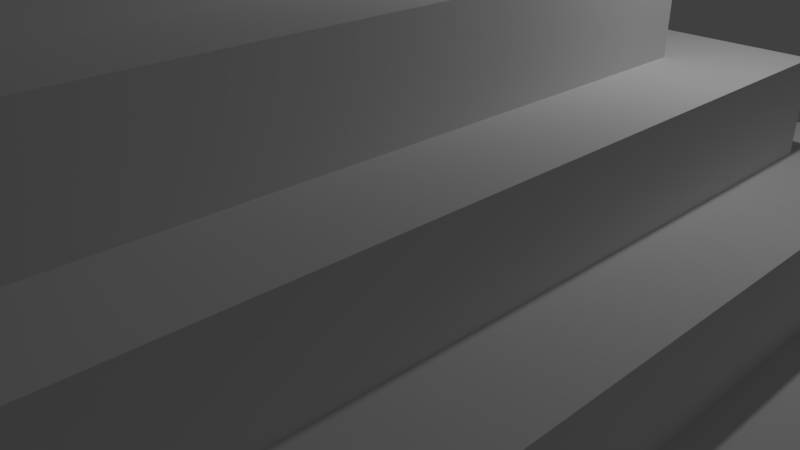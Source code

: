 # Source: MayanPyramid.blend  (saved by Blender 2.79.0; exported with 4.5.12 LTS)
import bpy
from mathutils import Matrix  # noqa: F401  (used for matrix-valued properties, if any)

bpy.ops.wm.read_factory_settings(use_empty=True)
scene = bpy.context.scene
scene.name = 'Scene'

# ---- collections
col_collection_1 = bpy.data.collections.new('Collection 1'); scene.collection.children.link(col_collection_1)

# ---- materials (node trees are filled in below, after node groups)
mat_material = bpy.data.materials.new('Material')
mat_material.alpha_threshold = 0.0
mat_material.use_transparent_shadow = False
mat_material.roughness = 0.5
mat_material.line_color = (0.0, 0.0, 0.0, 1.0)

# ---- material node trees

# ---- world
world_world = bpy.data.worlds.new('World'); scene.world = world_world
world_world.color = (0.05088, 0.05088, 0.05088)
world_world.use_sun_shadow = False
world_world.sun_shadow_jitter_overblur = 0.0
world_world.cycles.sampling_method = 'MANUAL'

# ---- cameras
cam_camera = bpy.data.cameras.new('Camera')
cam_camera.clip_end = 100.0
cam_camera.lens = 35.0
cam_camera.sensor_width = 32.0
cam_camera.sensor_height = 18.0
cam_camera.ortho_scale = 7.314
cam_camera.dof.focus_distance = 0.0
cam_camera.dof.aperture_fstop = 128.0

# ---- lights
light_lamp = bpy.data.lights.new('Lamp', 'POINT')
light_lamp.transmission_factor = 0.0
light_lamp.cutoff_distance = 30.0
light_lamp.energy = 100.0
light_lamp.shadow_buffer_clip_start = 1.001
light_lamp.shadow_soft_size = 0.1
light_lamp.shadow_maximum_resolution = 0.006
light_lamp.use_absolute_resolution = True

# ---- meshes
me_cube_002 = bpy.data.meshes.new('Cube.002')
me_cube_002.from_pydata([(9.0, 1.0, -1.0), (9.0, -1.0, -1.0), (7.0, -1.0, -1.0), (7.0, 1.0, -1.0), (8.9, 0.9, 1.0), (8.9, -0.9, 1.0), (7.1, -0.9, 1.0), (7.1, 0.9, 1.0), (9.0, 1.0, 1.0), (9.0, -1.0, 1.0), (7.0, 1.0, 1.0), (7.0, -1.0, 1.0), (8.9, 0.9, 3.0), (8.9, -0.9, 3.0), (7.1, 0.9, 3.0), (7.1, -0.9, 3.0), (8.8, 0.8, 3.0), (8.8, -0.8, 3.0), (7.2, 0.8, 3.0), (7.2, -0.8, 3.0), (8.7, 0.7, 5.0), (8.7, -0.7, 5.0), (7.3, 0.7, 5.0), (7.3, -0.7, 5.0), (8.8, 0.8, 5.0), (8.8, -0.8, 5.0), (7.2, 0.8, 5.0), (7.2, -0.8, 5.0), (8.6, 0.6, 7.0), (8.6, -0.6, 7.0), (7.4, 0.6, 7.0), (7.4, -0.6, 7.0), (8.7, 0.7, 7.0), (8.7, -0.7, 7.0), (7.3, 0.7, 7.0), (7.3, -0.7, 7.0), (8.5, 0.5, 9.0), (8.5, -0.5, 9.0), (7.5, 0.5, 9.0), (7.5, -0.5, 9.0), (8.6, 0.6, 9.0), (8.6, -0.6, 9.0), (7.4, 0.6, 9.0), (7.4, -0.6, 9.0), (8.4, 0.4, 11.0), (8.4, -0.4, 11.0), (7.6, 0.4, 11.0), (7.6, -0.4, 11.0), (8.5, 0.5, 11.0), (8.5, -0.5, 11.0), (7.5, 0.5, 11.0), (7.5, -0.5, 11.0), (8.4, -0.4, 13.0), (7.6, -0.4, 13.0), (8.3, 0.3, 13.0), (8.3, -0.3, 13.0), (7.7, 0.3, 13.0), (7.7, -0.3, 13.0), (8.4, 0.4, 13.0), (7.6, 0.4, 13.0), (8.3, 0.3, 19.0), (8.3, -0.3, 19.0), (7.7, 0.3, 19.0), (7.7, -0.3, 19.0), (8.15, 1.0, 1.0), (8.15, -1.0, 1.0), (8.15, 0.9, 1.0), (8.15, -0.9, 1.0), (8.15, 0.9, 3.0), (8.15, -0.9, 3.0), (8.15, 0.8, 3.0), (8.15, -0.8, 3.0), (8.15, 0.8, 5.0), (8.15, -0.8, 5.0), (8.15, 0.7, 5.0), (8.15, -0.7, 5.0), (8.15, 0.7, 7.0), (8.15, -0.7, 7.0), (8.15, 0.6, 7.0), (8.15, -0.6, 7.0), (8.15, 0.6, 9.0), (8.15, -0.6, 9.0), (8.15, 0.5, 9.0), (8.15, -0.5, 9.0), (8.15, 0.5, 11.0), (8.15, -0.5, 11.0), (8.15, -0.4, 13.0), (8.15, 0.4, 13.0), (8.15, 0.3, 13.0), (8.15, -0.3, 13.0), (8.15, 0.3, 19.0), (8.15, -0.3, 19.0), (7.85, -1.0, -1.0), (7.85, 1.0, 1.0), (7.85, -1.0, 1.0), (7.85, 0.9, 1.0), (7.85, -0.9, 1.0), (7.85, 0.9, 3.0), (7.85, -0.9, 3.0), (7.85, 0.8, 3.0), (7.85, -0.8, 3.0), (7.85, 0.8, 5.0), (7.85, -0.8, 5.0), (7.85, 0.7, 5.0), (7.85, -0.7, 5.0), (7.85, 0.7, 7.0), (7.85, -0.7, 7.0), (7.85, 0.6, 7.0), (7.85, -0.6, 7.0), (7.85, 0.6, 9.0), (7.85, -0.6, 9.0), (7.85, 0.5, 9.0), (7.85, -0.5, 9.0), (7.85, 0.5, 11.0), (7.85, -0.5, 11.0), (7.85, -0.4, 13.0), (7.85, 0.4, 13.0), (7.85, 0.3, 13.0), (7.85, -0.3, 13.0), (7.85, 0.3, 19.0), (7.85, -0.3, 19.0), (8.15, -0.4, 11.0), (8.15, -1.0, -1.0), (7.85, -0.4, 11.0), (8.15, 1.0, -1.0), (8.15, 0.4, 11.0), (7.85, 0.4, 11.0), (7.85, 1.0, -1.0), (8.15, 1.1, -1.0), (7.85, 1.1, -1.0), (7.851, -0.4, 13.0), (7.85, 0.4, 13.56), (7.85, 1.1, -0.4), (8.13, -1.1, -1.0), (7.87, 0.4, 13.56), (7.87, 1.1, -0.4), (8.13, 0.4, 13.56), (8.13, 1.1, -0.4), (8.15, 0.4, 13.56), (8.15, 1.1, -0.4), (8.15, 0.4, 12.96), (8.13, 0.4, 13.01), (8.151, -0.4, 13.0), (8.13, 1.1, -1.0), (8.15, -1.1, -1.0), (8.131, -0.4, 13.0), (7.87, 0.4, 13.01), (7.85, 0.4, 12.96), (7.87, -1.1, -1.0), (7.871, -0.4, 13.0), (7.87, 1.1, -1.0), (7.85, -1.1, -1.0), (7.85, -1.1, -0.4), (7.87, -1.1, -0.4), (7.871, -0.4, 13.6), (7.851, -0.4, 13.6), (8.151, -0.4, 13.6), (8.131, -0.4, 13.6), (8.13, -1.1, -0.4), (8.15, -1.1, -0.4), (7.871, -0.3, 13.0), (7.851, -0.3, 13.0), (8.151, -0.3, 13.0), (8.131, -0.3, 13.0), (7.871, -0.3, 13.6), (7.851, -0.3, 13.6), (8.151, -0.3, 13.6), (8.131, -0.3, 13.6), (8.13, 0.3, 13.56), (8.13, 0.3, 12.96), (8.15, 0.3, 12.96), (8.15, 0.3, 13.56), (7.85, 0.3, 13.56), (7.85, 0.3, 12.96), (7.87, 0.3, 12.96), (7.87, 0.3, 13.56)], [], [(127, 92, 2, 3), (5, 4, 12, 13), (0, 8, 9, 1), (92, 94, 11, 2), (2, 11, 10, 3), (93, 127, 3, 10), (4, 5, 9, 8), (66, 4, 8, 64), (96, 6, 11, 94), (6, 7, 10, 11), (7, 6, 15, 14), (95, 7, 14, 97), (67, 5, 13, 69), (16, 17, 13, 12), (70, 16, 12, 68), (100, 19, 15, 98), (19, 18, 14, 15), (18, 19, 27, 26), (75, 21, 33, 77), (99, 18, 26, 101), (71, 17, 25, 73), (17, 16, 24, 25), (20, 21, 25, 24), (74, 20, 24, 72), (104, 23, 27, 102), (23, 22, 26, 27), (79, 29, 41, 81), (21, 20, 32, 33), (22, 23, 35, 34), (103, 22, 34, 105), (28, 29, 33, 32), (78, 28, 32, 76), (108, 31, 35, 106), (31, 30, 34, 35), (38, 39, 51, 50), (29, 28, 40, 41), (30, 31, 43, 42), (107, 30, 42, 109), (36, 37, 41, 40), (82, 36, 40, 80), (112, 39, 43, 110), (39, 38, 42, 43), (45, 44, 58, 52), (111, 38, 50, 113), (83, 37, 49, 85), (37, 36, 48, 49), (44, 45, 49, 48), (125, 44, 48, 84), (123, 47, 51, 114), (47, 46, 50, 51), (46, 47, 53, 59), (126, 46, 59, 116), (121, 45, 52, 86), (117, 56, 62, 119), (54, 55, 52, 58), (88, 54, 58, 87), (118, 57, 53, 115), (57, 56, 59, 53), (119, 62, 63, 120), (89, 55, 61, 91), (55, 54, 60, 61), (56, 57, 63, 62), (118, 89, 91, 120), (60, 90, 91, 61), (55, 89, 86, 52), (117, 88, 87, 116), (54, 88, 90, 60), (123, 121, 86, 115), (44, 125, 87, 58), (45, 121, 85, 49), (36, 82, 84, 48), (37, 83, 81, 41), (28, 78, 80, 40), (29, 79, 77, 33), (20, 74, 76, 32), (21, 75, 73, 25), (16, 70, 72, 24), (17, 71, 69, 13), (4, 66, 68, 12), (5, 67, 65, 9), (8, 0, 124, 64), (1, 9, 65, 122), (0, 1, 122, 124), (7, 95, 93, 10), (6, 96, 98, 15), (18, 99, 97, 14), (23, 104, 106, 35), (19, 100, 102, 27), (22, 103, 101, 26), (31, 108, 110, 43), (30, 107, 105, 34), (38, 111, 109, 42), (39, 112, 114, 51), (46, 126, 113, 50), (47, 123, 115, 53), (56, 117, 116, 59), (57, 118, 120, 63), (90, 119, 120, 91), (89, 118, 115, 86), (88, 117, 119, 90), (124, 122, 92, 127), (92, 151, 130, 123), (123, 130, 142, 121), (121, 142, 144, 122), (122, 144, 151, 92), (127, 126, 147, 129), (125, 124, 128, 140), (124, 127, 129, 128), (143, 141, 136, 137), (133, 144, 159, 158), (130, 151, 152, 155), (128, 143, 137, 139), (150, 129, 132, 135), (140, 128, 139, 138), (129, 147, 131, 132), (147, 146, 174, 173), (132, 131, 134, 135), (138, 139, 137, 136), (148, 133, 145, 149), (146, 150, 135, 134), (136, 141, 169, 168), (155, 152, 153, 154), (159, 156, 157, 158), (148, 149, 154, 153), (151, 148, 153, 152), (144, 142, 156, 159), (145, 133, 158, 157), (130, 155, 165, 161), (145, 157, 167, 163), (162, 163, 167, 166), (160, 161, 165, 164), (156, 142, 162, 166), (142, 145, 163, 162), (157, 156, 166, 167), (154, 149, 160, 164), (149, 130, 161, 160), (155, 154, 164, 165), (169, 170, 171, 168), (173, 174, 175, 172), (131, 147, 173, 172), (141, 140, 170, 169), (140, 138, 171, 170), (138, 136, 168, 171), (134, 131, 172, 175), (146, 134, 175, 174), (141, 143, 150, 146)])
me_cube_002.materials.append(mat_material)
me_cube_002.use_remesh_preserve_volume = False
me_cube_002.use_remesh_preserve_attributes = False
me_cube_002.use_mirror_vertex_groups = False
me_cube_002.update()
me_cube_001 = bpy.data.meshes.new('Cube.001')
me_cube_001.from_pydata([(5.0, 1.0, -1.0), (5.0, -1.0, -1.0), (3.0, -1.0, -1.0), (3.0, 1.0, -1.0), (4.9, 0.9, 1.0), (4.9, -0.9, 1.0), (3.1, -0.9, 1.0), (3.1, 0.9, 1.0), (5.0, 1.0, 1.0), (5.0, -1.0, 1.0), (3.0, 1.0, 1.0), (3.0, -1.0, 1.0), (4.9, 0.9, 3.0), (4.9, -0.9, 3.0), (3.1, 0.9, 3.0), (3.1, -0.9, 3.0), (4.8, 0.8, 3.0), (4.8, -0.8, 3.0), (3.2, 0.8, 3.0), (3.2, -0.8, 3.0), (4.7, 0.7, 5.0), (4.7, -0.7, 5.0), (3.3, 0.7, 5.0), (3.3, -0.7, 5.0), (4.8, 0.8, 5.0), (4.8, -0.8, 5.0), (3.2, 0.8, 5.0), (3.2, -0.8, 5.0), (4.6, 0.6, 7.0), (4.6, -0.6, 7.0), (3.4, 0.6, 7.0), (3.4, -0.6, 7.0), (4.7, 0.7, 7.0), (4.7, -0.7, 7.0), (3.3, 0.7, 7.0), (3.3, -0.7, 7.0), (4.5, 0.5, 9.0), (4.5, -0.5, 9.0), (3.5, 0.5, 9.0), (3.5, -0.5, 9.0), (4.6, 0.6, 9.0), (4.6, -0.6, 9.0), (3.4, 0.6, 9.0), (3.4, -0.6, 9.0), (4.4, 0.4, 11.0), (4.4, -0.4, 11.0), (3.6, 0.4, 11.0), (3.6, -0.4, 11.0), (4.5, 0.5, 11.0), (4.5, -0.5, 11.0), (3.5, 0.5, 11.0), (3.5, -0.5, 11.0), (4.4, -0.4, 13.0), (3.6, -0.4, 13.0), (4.3, 0.3, 13.0), (4.3, -0.3, 13.0), (3.7, 0.3, 13.0), (3.7, -0.3, 13.0), (4.4, 0.4, 13.0), (3.6, 0.4, 13.0), (4.3, 0.3, 19.0), (4.3, -0.3, 19.0), (3.7, 0.3, 19.0), (3.7, -0.3, 19.0), (4.15, 1.0, 1.0), (4.15, -1.0, 1.0), (4.15, 0.9, 1.0), (4.15, -0.9, 1.0), (4.15, 0.9, 3.0), (4.15, -0.9, 3.0), (4.15, 0.8, 3.0), (4.15, -0.8, 3.0), (4.15, 0.8, 5.0), (4.15, -0.8, 5.0), (4.15, 0.7, 5.0), (4.15, -0.7, 5.0), (4.15, 0.7, 7.0), (4.15, -0.7, 7.0), (4.15, 0.6, 7.0), (4.15, -0.6, 7.0), (4.15, 0.6, 9.0), (4.15, -0.6, 9.0), (4.15, 0.5, 9.0), (4.15, -0.5, 9.0), (4.15, 0.5, 11.0), (4.15, -0.5, 11.0), (4.15, -0.4, 13.0), (4.15, 0.4, 13.0), (4.15, 0.3, 13.0), (4.15, -0.3, 13.0), (4.15, 0.3, 19.0), (4.15, -0.3, 19.0), (3.85, -1.0, -1.0), (3.85, 1.0, 1.0), (3.85, -1.0, 1.0), (3.85, 0.9, 1.0), (3.85, -0.9, 1.0), (3.85, 0.9, 3.0), (3.85, -0.9, 3.0), (3.85, 0.8, 3.0), (3.85, -0.8, 3.0), (3.85, 0.8, 5.0), (3.85, -0.8, 5.0), (3.85, 0.7, 5.0), (3.85, -0.7, 5.0), (3.85, 0.7, 7.0), (3.85, -0.7, 7.0), (3.85, 0.6, 7.0), (3.85, -0.6, 7.0), (3.85, 0.6, 9.0), (3.85, -0.6, 9.0), (3.85, 0.5, 9.0), (3.85, -0.5, 9.0), (3.85, 0.5, 11.0), (3.85, -0.5, 11.0), (3.85, -0.4, 13.0), (3.85, 0.4, 13.0), (3.85, 0.3, 13.0), (3.85, -0.3, 13.0), (3.85, 0.3, 19.0), (3.85, -0.3, 19.0), (4.15, -0.4, 11.0), (4.15, -1.0, -1.0), (3.85, -0.4, 11.0), (4.15, 1.0, -1.0), (4.15, 0.4, 11.0), (3.85, 0.4, 11.0), (3.85, 1.0, -1.0), (4.15, 1.1, -1.0), (3.85, 1.1, -1.0), (3.851, -0.4, 13.0), (3.85, 0.4, 13.56), (3.85, 1.1, -0.4), (4.13, -1.1, -1.0), (3.87, 0.4, 13.56), (3.87, 1.1, -0.4), (4.13, 0.4, 13.56), (4.13, 1.1, -0.4), (4.15, 0.4, 13.56), (4.15, 1.1, -0.4), (4.15, 0.4, 12.96), (4.13, 0.4, 13.01), (4.151, -0.4, 13.0), (4.13, 1.1, -1.0), (4.15, -1.1, -1.0), (4.131, -0.4, 13.0), (3.87, 0.4, 13.01), (3.85, 0.4, 12.96), (3.87, -1.1, -1.0), (3.871, -0.4, 13.0), (3.87, 1.1, -1.0), (3.85, -1.1, -1.0), (3.85, -1.1, -0.4), (3.87, -1.1, -0.4), (3.871, -0.4, 13.6), (3.851, -0.4, 13.6), (4.151, -0.4, 13.6), (4.131, -0.4, 13.6), (4.13, -1.1, -0.4), (4.15, -1.1, -0.4), (3.871, -0.3, 13.0), (3.851, -0.3, 13.0), (4.151, -0.3, 13.0), (4.131, -0.3, 13.0), (3.871, -0.3, 13.6), (3.851, -0.3, 13.6), (4.151, -0.3, 13.6), (4.131, -0.3, 13.6), (4.13, 0.3, 13.56), (4.13, 0.3, 12.96), (4.15, 0.3, 12.96), (4.15, 0.3, 13.56), (3.85, 0.3, 13.56), (3.85, 0.3, 12.96), (3.87, 0.3, 12.96), (3.87, 0.3, 13.56)], [], [(127, 92, 2, 3), (5, 4, 12, 13), (0, 8, 9, 1), (92, 94, 11, 2), (2, 11, 10, 3), (93, 127, 3, 10), (4, 5, 9, 8), (66, 4, 8, 64), (96, 6, 11, 94), (6, 7, 10, 11), (7, 6, 15, 14), (95, 7, 14, 97), (67, 5, 13, 69), (16, 17, 13, 12), (70, 16, 12, 68), (100, 19, 15, 98), (19, 18, 14, 15), (18, 19, 27, 26), (75, 21, 33, 77), (99, 18, 26, 101), (71, 17, 25, 73), (17, 16, 24, 25), (20, 21, 25, 24), (74, 20, 24, 72), (104, 23, 27, 102), (23, 22, 26, 27), (79, 29, 41, 81), (21, 20, 32, 33), (22, 23, 35, 34), (103, 22, 34, 105), (28, 29, 33, 32), (78, 28, 32, 76), (108, 31, 35, 106), (31, 30, 34, 35), (38, 39, 51, 50), (29, 28, 40, 41), (30, 31, 43, 42), (107, 30, 42, 109), (36, 37, 41, 40), (82, 36, 40, 80), (112, 39, 43, 110), (39, 38, 42, 43), (45, 44, 58, 52), (111, 38, 50, 113), (83, 37, 49, 85), (37, 36, 48, 49), (44, 45, 49, 48), (125, 44, 48, 84), (123, 47, 51, 114), (47, 46, 50, 51), (46, 47, 53, 59), (126, 46, 59, 116), (121, 45, 52, 86), (117, 56, 62, 119), (54, 55, 52, 58), (88, 54, 58, 87), (118, 57, 53, 115), (57, 56, 59, 53), (119, 62, 63, 120), (89, 55, 61, 91), (55, 54, 60, 61), (56, 57, 63, 62), (118, 89, 91, 120), (60, 90, 91, 61), (55, 89, 86, 52), (117, 88, 87, 116), (54, 88, 90, 60), (123, 121, 86, 115), (44, 125, 87, 58), (45, 121, 85, 49), (36, 82, 84, 48), (37, 83, 81, 41), (28, 78, 80, 40), (29, 79, 77, 33), (20, 74, 76, 32), (21, 75, 73, 25), (16, 70, 72, 24), (17, 71, 69, 13), (4, 66, 68, 12), (5, 67, 65, 9), (8, 0, 124, 64), (1, 9, 65, 122), (0, 1, 122, 124), (7, 95, 93, 10), (6, 96, 98, 15), (18, 99, 97, 14), (23, 104, 106, 35), (19, 100, 102, 27), (22, 103, 101, 26), (31, 108, 110, 43), (30, 107, 105, 34), (38, 111, 109, 42), (39, 112, 114, 51), (46, 126, 113, 50), (47, 123, 115, 53), (56, 117, 116, 59), (57, 118, 120, 63), (90, 119, 120, 91), (89, 118, 115, 86), (88, 117, 119, 90), (124, 122, 92, 127), (92, 151, 130, 123), (123, 130, 142, 121), (121, 142, 144, 122), (122, 144, 151, 92), (127, 126, 147, 129), (125, 124, 128, 140), (124, 127, 129, 128), (143, 141, 136, 137), (133, 144, 159, 158), (130, 151, 152, 155), (128, 143, 137, 139), (150, 129, 132, 135), (140, 128, 139, 138), (129, 147, 131, 132), (147, 146, 174, 173), (132, 131, 134, 135), (138, 139, 137, 136), (148, 133, 145, 149), (146, 150, 135, 134), (136, 141, 169, 168), (155, 152, 153, 154), (159, 156, 157, 158), (148, 149, 154, 153), (151, 148, 153, 152), (144, 142, 156, 159), (145, 133, 158, 157), (130, 155, 165, 161), (145, 157, 167, 163), (162, 163, 167, 166), (160, 161, 165, 164), (156, 142, 162, 166), (142, 145, 163, 162), (157, 156, 166, 167), (154, 149, 160, 164), (149, 130, 161, 160), (155, 154, 164, 165), (169, 170, 171, 168), (173, 174, 175, 172), (131, 147, 173, 172), (141, 140, 170, 169), (140, 138, 171, 170), (138, 136, 168, 171), (134, 131, 172, 175), (146, 134, 175, 174), (141, 143, 150, 146)])
me_cube_001.materials.append(mat_material)
me_cube_001.use_remesh_preserve_volume = False
me_cube_001.use_remesh_preserve_attributes = False
me_cube_001.use_mirror_vertex_groups = False
me_cube_001.update()
me_cube = bpy.data.meshes.new('Cube')
me_cube.from_pydata([(1.0, 1.0, -1.0), (1.0, -1.0, -1.0), (-1.0, -1.0, -1.0), (-1.0, 1.0, -1.0), (0.9, 0.9, 1.0), (0.9, -0.9, 1.0), (-0.9, -0.9, 1.0), (-0.9, 0.9, 1.0), (1.0, 1.0, 1.0), (1.0, -1.0, 1.0), (-1.0, 1.0, 1.0), (-1.0, -1.0, 1.0), (0.9, 0.9, 3.0), (0.9, -0.9, 3.0), (-0.9, 0.9, 3.0), (-0.9, -0.9, 3.0), (0.8, 0.8, 3.0), (0.8, -0.8, 3.0), (-0.8, 0.8, 3.0), (-0.8, -0.8, 3.0), (0.7, 0.7, 5.0), (0.7, -0.7, 5.0), (-0.7, 0.7, 5.0), (-0.7, -0.7, 5.0), (0.8, 0.8, 5.0), (0.8, -0.8, 5.0), (-0.8, 0.8, 5.0), (-0.8, -0.8, 5.0), (0.6, 0.6, 7.0), (0.6, -0.6, 7.0), (-0.6, 0.6, 7.0), (-0.6, -0.6, 7.0), (0.7, 0.7, 7.0), (0.7, -0.7, 7.0), (-0.7, 0.7, 7.0), (-0.7, -0.7, 7.0), (0.5, 0.5, 9.0), (0.5, -0.5, 9.0), (-0.5, 0.5, 9.0), (-0.5, -0.5, 9.0), (0.6, 0.6, 9.0), (0.6, -0.6, 9.0), (-0.6, 0.6, 9.0), (-0.6, -0.6, 9.0), (0.4, 0.4, 11.0), (0.4, -0.4, 11.0), (-0.4, 0.4, 11.0), (-0.4, -0.4, 11.0), (0.5, 0.5, 11.0), (0.5, -0.5, 11.0), (-0.5, 0.5, 11.0), (-0.5, -0.5, 11.0), (0.4, -0.4, 13.0), (-0.4, -0.4, 13.0), (0.3, 0.3, 13.0), (0.3, -0.3, 13.0), (-0.3, 0.3, 13.0), (-0.3, -0.3, 13.0), (0.4, 0.4, 13.0), (-0.4, 0.4, 13.0), (0.3, 0.3, 22.31), (0.3, -0.3, 22.31), (-0.3, 0.3, 22.31), (-0.3, -0.3, 22.31), (0.15, 1.0, 1.0), (0.15, -1.0, 1.0), (0.15, 0.9, 1.0), (0.15, -0.9, 1.0), (0.15, 0.9, 3.0), (0.15, -0.9, 3.0), (0.15, 0.8, 3.0), (0.15, -0.8, 3.0), (0.15, 0.8, 5.0), (0.15, -0.8, 5.0), (0.15, 0.7, 5.0), (0.15, -0.7, 5.0), (0.15, 0.7, 7.0), (0.15, -0.7, 7.0), (0.15, 0.6, 7.0), (0.15, -0.6, 7.0), (0.15, 0.6, 9.0), (0.15, -0.6, 9.0), (0.15, 0.5, 9.0), (0.15, -0.5, 9.0), (0.15, 0.5, 11.0), (0.15, -0.5, 11.0), (0.15, -0.4, 13.0), (0.15, 0.4, 13.0), (0.15, 0.3, 13.0), (0.15, -0.3, 13.0), (0.15, 0.3, 22.31), (0.15, -0.3, 22.31), (-0.15, -1.0, -1.0), (-0.15, 1.0, 1.0), (-0.15, -1.0, 1.0), (-0.15, 0.9, 1.0), (-0.15, -0.9, 1.0), (-0.15, 0.9, 3.0), (-0.15, -0.9, 3.0), (-0.15, 0.8, 3.0), (-0.15, -0.8, 3.0), (-0.15, 0.8, 5.0), (-0.15, -0.8, 5.0), (-0.15, 0.7, 5.0), (-0.15, -0.7, 5.0), (-0.15, 0.7, 7.0), (-0.15, -0.7, 7.0), (-0.15, 0.6, 7.0), (-0.15, -0.6, 7.0), (-0.15, 0.6, 9.0), (-0.15, -0.6, 9.0), (-0.15, 0.5, 9.0), (-0.15, -0.5, 9.0), (-0.15, 0.5, 11.0), (-0.15, -0.5, 11.0), (-0.15, -0.4, 13.0), (-0.15, 0.4, 13.0), (-0.15, 0.3, 13.0), (-0.15, -0.3, 13.0), (-0.15, 0.3, 22.31), (-0.15, -0.3, 22.31), (0.15, -0.4, 11.0), (0.15, -1.0, -1.0), (-0.15, -0.4, 11.0), (0.15, 1.0, -1.0), (0.15, 0.4, 11.0), (-0.15, 0.4, 11.0), (-0.15, 1.0, -1.0), (0.15, 1.1, -1.0), (-0.15, 1.1, -1.0), (-0.1489, -0.4, 13.0), (-0.15, 0.4, 13.56), (-0.15, 1.1, -0.4), (0.13, -1.1, -1.0), (-0.13, 0.4, 13.56), (-0.13, 1.1, -0.4), (0.13, 0.4, 13.56), (0.13, 1.1, -0.4), (0.15, 0.4, 13.56), (0.15, 1.1, -0.4), (0.15, 0.4, 12.96), (0.13, 0.4, 13.01), (0.1511, -0.4, 13.0), (0.15, -1.1, -1.0), (0.1311, -0.4, 13.0), (-0.13, 0.4, 13.01), (-0.15, 0.4, 12.96), (-0.1289, -0.4, 13.0), (-0.15, -1.1, -1.0), (-0.15, -1.1, -0.4), (-0.13, -1.1, -0.4), (-0.1289, -0.4, 13.6), (-0.1489, -0.4, 13.6), (0.1511, -0.4, 13.6), (0.1311, -0.4, 13.6), (0.13, -1.1, -0.4), (0.15, -1.1, -0.4), (-0.1289, -0.3374, 13.0), (-0.1489, -0.3374, 13.0), (0.1503, -0.3374, 13.0), (0.1303, -0.3374, 13.0), (-0.1289, -0.3374, 13.6), (-0.1489, -0.3374, 13.6), (0.1503, -0.3374, 13.6), (0.1303, -0.3374, 13.6), (0.13, 0.3, 13.56), (0.13, 0.3, 12.96), (0.15, 0.3, 12.96), (0.15, 0.3, 13.56), (-0.15, 0.3, 13.56), (-0.15, 0.3, 12.96), (-0.13, 0.3, 12.96), (-0.13, 0.3, 13.56), (-0.13, -1.1, -0.6), (-0.13, -1.08, -0.6), (-0.13, -1.1, -1.0), (-0.13, 1.1, -1.0), (-0.13, 1.1, -0.6), (-0.13, 1.08, -0.6), (0.13, 1.1, -1.0), (0.13, 1.1, -0.6), (-0.13, 1.08, -0.2), (-0.13, 1.06, -0.2), (0.13, 1.08, -0.6), (0.13, 1.08, -0.2), (-0.13, 1.06, 0.2), (0.13, 1.06, -0.2), (0.13, 1.06, 0.2), (0.13, 1.04, 0.2), (-0.13, 1.04, 0.2), (-0.13, 1.04, 0.6), (0.13, 1.04, 0.6), (-0.13, 1.02, 0.6), (-0.13, 1.02, 1.0), (0.13, 1.02, 0.6), (0.13, 1.02, 1.0), (0.13, 1.0, 1.0), (-0.13, 1.0, 1.0), (-0.13, 1.0, 1.4), (-0.13, 0.98, 1.4), (0.13, 1.0, 1.4), (0.13, 0.98, 1.4), (-0.13, 0.98, 1.8), (0.13, 0.98, 1.8), (-0.13, 0.96, 1.8), (-0.13, 0.96, 2.2), (-0.13, 0.94, 2.2), (0.13, 0.96, 1.8), (0.13, 0.96, 2.2), (-0.13, 0.94, 2.6), (0.13, 0.94, 2.2), (0.13, 0.94, 2.6), (0.13, 0.92, 2.6), (-0.13, 0.92, 2.6), (-0.13, 0.92, 3.0), (-0.13, 0.9, 3.0), (0.13, 0.92, 3.0), (0.13, 0.9, 3.0), (-0.13, 0.9, 3.4), (-0.13, 0.88, 3.4), (0.13, 0.9, 3.4), (0.13, 0.88, 3.4), (-0.13, 0.88, 3.8), (0.13, 0.88, 3.8), (0.13, 0.86, 3.8), (-0.13, 0.86, 3.8), (-0.13, 0.86, 4.2), (-0.13, 0.84, 4.2), (0.13, 0.86, 4.2), (-0.13, 0.84, 4.6), (0.13, 0.84, 4.2), (0.13, 0.84, 4.6), (-0.13, 0.82, 4.6), (-0.13, 0.82, 5.0), (-0.13, 0.8, 5.0), (0.13, 0.82, 4.6), (0.13, 0.82, 5.0), (-0.13, 0.8, 5.4), (-0.13, 0.78, 5.4), (0.13, 0.8, 5.0), (0.13, 0.8, 5.4), (0.13, 0.78, 5.4), (-0.13, 0.78, 5.8), (-0.13, 0.76, 5.8), (0.13, 0.78, 5.8), (0.13, 0.76, 5.8), (-0.13, 0.76, 6.2), (0.13, 0.76, 6.2), (-0.13, 0.74, 6.2), (-0.13, 0.74, 6.6), (0.13, 0.74, 6.2), (0.13, 0.74, 6.6), (-0.13, 0.72, 6.6), (-0.13, 0.72, 7.0), (-0.13, 0.7, 7.0), (0.13, 0.72, 6.6), (0.13, 0.72, 7.0), (0.13, 0.7, 7.0), (-0.13, 0.7, 7.4), (0.13, 0.7, 7.4), (0.13, 0.68, 7.4), (-0.13, 0.68, 7.4), (-0.13, 0.68, 7.8), (-0.13, 0.66, 7.8), (0.13, 0.68, 7.8), (-0.13, 0.66, 8.2), (0.13, 0.66, 7.8), (0.13, 0.66, 8.2), (-0.13, 0.64, 8.2), (-0.13, 0.64, 8.6), (-0.13, 0.62, 8.6), (0.13, 0.64, 8.2), (0.13, 0.64, 8.6), (-0.13, 0.62, 9.0), (-0.13, 0.6, 9.0), (0.13, 0.62, 8.6), (0.13, 0.62, 9.0), (-0.13, 0.6, 9.4), (0.13, 0.6, 9.0), (0.13, 0.6, 9.4), (-0.13, 0.58, 9.4), (-0.13, 0.58, 9.8), (-0.13, 0.56, 9.8), (0.13, 0.58, 9.4), (0.13, 0.58, 9.8), (0.13, 0.56, 9.8), (-0.13, 0.56, 10.2), (-0.13, 0.54, 10.2), (0.13, 0.56, 10.2), (0.13, 0.54, 10.2), (-0.13, 0.54, 10.6), (-0.13, 0.52, 10.6), (0.13, 0.54, 10.6), (-0.13, 0.52, 11.0), (-0.13, 0.5, 11.0), (0.13, 0.52, 10.6), (0.13, 0.52, 11.0), (0.13, 0.5, 11.0), (-0.13, 0.5, 11.4), (0.13, 0.5, 11.4), (0.13, 0.48, 11.4), (-0.13, 0.48, 11.4), (-0.13, 0.48, 11.8), (-0.13, 0.46, 11.8), (0.13, 0.48, 11.8), (-0.13, 0.46, 12.2), (0.13, 0.46, 11.8), (0.13, 0.46, 12.2), (-0.13, 0.44, 12.2), (-0.13, 0.44, 12.6), (-0.13, 0.42, 12.6), (0.13, 0.44, 12.2), (0.13, 0.44, 12.6), (-0.13, 0.42, 13.0), (-0.13, 0.4, 13.0), (0.13, 0.42, 12.6), (0.13, 0.42, 13.0), (0.13, 0.4, 13.0), (0.13, -1.1, -0.6), (-0.13, -1.08, -0.2), (-0.13, -1.06, -0.2), (0.13, -1.08, -0.6), (0.13, -1.08, -0.2), (-0.13, -1.06, 0.2), (0.13, -1.06, -0.2), (0.13, -1.06, 0.2), (-0.13, -1.04, 0.2), (-0.13, -1.04, 0.6), (0.13, -1.04, 0.2), (0.13, -1.04, 0.6), (-0.13, -1.02, 0.6), (-0.13, -1.02, 1.0), (-0.13, -1.0, 1.0), (0.13, -1.02, 0.6), (0.13, -1.02, 1.0), (-0.13, -1.0, 1.4), (-0.13, -0.98, 1.4), (0.13, -1.0, 1.0), (0.13, -1.0, 1.4), (-0.13, -0.98, 1.8), (-0.13, -0.96, 1.8), (0.13, -0.98, 1.4), (0.13, -0.98, 1.8), (-0.13, -0.96, 2.2), (0.13, -0.96, 1.8), (0.13, -0.96, 2.2), (-0.13, -0.94, 2.2), (-0.13, -0.94, 2.6), (0.13, -0.94, 2.2), (0.13, -0.94, 2.6), (0.13, -0.92, 2.6), (-0.13, -0.92, 2.6), (-0.13, -0.92, 3.0), (0.13, -0.92, 3.0), (0.13, -0.9, 3.0), (-0.13, -0.9, 3.0), (-0.13, -0.9, 3.4), (0.13, -0.9, 3.4), (0.13, -0.88, 3.4), (-0.13, -0.88, 3.4), (-0.13, -0.88, 3.8), (0.13, -0.88, 3.8), (-0.13, -0.86, 3.8), (-0.13, -0.86, 4.2), (-0.13, -0.84, 4.2), (0.13, -0.86, 3.8), (0.13, -0.86, 4.2), (-0.13, -0.84, 4.6), (-0.13, -0.82, 4.6), (0.13, -0.84, 4.2), (0.13, -0.84, 4.6), (0.13, -0.82, 4.6), (-0.13, -0.82, 5.0), (-0.13, -0.8, 5.0), (0.13, -0.82, 5.0), (-0.13, -0.8, 5.4), (0.13, -0.8, 5.0), (0.13, -0.8, 5.4), (-0.13, -0.78, 5.4), (-0.13, -0.78, 5.8), (-0.13, -0.76, 5.8), (0.13, -0.78, 5.4), (0.13, -0.78, 5.8), (-0.13, -0.76, 6.2), (-0.13, -0.74, 6.2), (0.13, -0.76, 5.8), (0.13, -0.76, 6.2), (-0.13, -0.74, 6.6), (-0.13, -0.72, 6.6), (0.13, -0.74, 6.2), (0.13, -0.74, 6.6), (-0.13, -0.72, 7.0), (0.13, -0.72, 6.6), (0.13, -0.72, 7.0), (0.13, -0.7, 7.0), (-0.13, -0.7, 7.0), (-0.13, -0.7, 7.4), (0.13, -0.7, 7.4), (-0.13, -0.68, 7.4), (-0.13, -0.68, 7.8), (0.13, -0.68, 7.4), (0.13, -0.68, 7.8), (-0.13, -0.66, 7.8), (-0.13, -0.66, 8.2), (0.13, -0.66, 7.8), (0.13, -0.66, 8.2), (-0.13, -0.64, 8.2), (-0.13, -0.64, 8.6), (0.13, -0.64, 8.2), (0.13, -0.64, 8.6), (0.13, -0.62, 8.6), (-0.13, -0.62, 8.6), (-0.13, -0.62, 9.0), (0.13, -0.62, 9.0), (-0.13, -0.6, 9.0), (-0.13, -0.6, 9.4), (0.13, -0.6, 9.0), (0.13, -0.6, 9.4), (-0.13, -0.58, 9.4), (-0.13, -0.58, 9.8), (0.13, -0.58, 9.4), (0.13, -0.58, 9.8), (-0.13, -0.56, 9.8), (-0.13, -0.56, 10.2), (-0.13, -0.54, 10.2), (0.13, -0.56, 9.8), (0.13, -0.56, 10.2), (0.13, -0.54, 10.2), (-0.13, -0.54, 10.6), (0.13, -0.54, 10.6), (0.13, -0.52, 10.6), (-0.13, -0.52, 10.6), (-0.13, -0.52, 11.0), (0.13, -0.52, 11.0), (-0.13, -0.5, 11.0), (-0.13, -0.5, 11.4), (-0.13, -0.48, 11.4), (0.13, -0.5, 11.0), (0.13, -0.5, 11.4), (-0.13, -0.48, 11.8), (0.13, -0.48, 11.4), (0.13, -0.48, 11.8), (-0.13, -0.46, 11.8), (-0.13, -0.46, 12.2), (0.13, -0.46, 11.8), (0.13, -0.46, 12.2), (-0.13, -0.44, 12.2), (-0.13, -0.44, 12.6), (0.13, -0.44, 12.2), (0.13, -0.44, 12.6), (0.13, -0.42, 12.6), (-0.13, -0.42, 12.6), (-0.13, -0.42, 13.0), (-0.13, -0.4, 13.0), (0.13, -0.42, 13.0), (0.13, -0.4, 13.0), (-0.3, 0.3, 16.0), (0.3, 0.3, 16.0), (0.3, -0.3, 16.0), (-0.3, -0.3, 16.0), (0.15, -0.3, 16.0), (0.15, 0.3, 16.0), (-0.15, -0.3, 16.0), (-0.15, 0.3, 16.0), (-2.682e-07, -0.3, 13.0), (0.15, -0.3, 14.5), (-0.15, -0.3, 14.5), (-2.682e-07, -0.3, 16.0), (-0.095, -0.3, 13.0), (0.15, -0.3, 15.25), (-0.15, -0.3, 15.25), (-0.095, -0.3, 16.0), (0.095, -0.3, 13.0), (0.15, -0.3, 13.75), (-0.15, -0.3, 13.75), (0.095, -0.3, 16.0), (-0.095, -0.3, 16.0), (-0.15, -0.3, 16.0), (-0.15, -0.3, 15.25), (0.15, -0.3, 16.0), (0.15, -0.3, 15.25), (-0.15, -0.3, 13.0), (-0.095, -0.3, 13.0), (0.095, -0.002281, 13.0), (-2.682e-07, -0.002281, 13.0), (-2.682e-07, -0.002281, 13.75), (-2.682e-07, -0.002281, 14.5), (-0.095, -0.002281, 13.0), (-2.682e-07, -0.002281, 15.25), (-0.095, -0.002281, 14.5), (-0.095, -0.002281, 13.75), (-0.095, -0.002281, 15.25), (-2.682e-07, -0.1007, 15.25), (-0.095, -0.1007, 15.25), (-0.095, -0.1007, 14.5), (-2.682e-07, -0.1007, 13.0), (-0.095, -0.1007, 13.75), (-0.095, -0.1007, 13.0), (0.095, -0.002281, 15.25), (0.095, -0.002281, 13.75), (0.095, -0.1007, 13.75), (0.095, -0.1007, 13.0), (0.095, -0.1007, 15.25), (0.095, -0.002281, 14.5), (0.095, -0.1007, 14.5), (0.195, -0.1007, 13.0), (0.195, -0.002281, 13.0), (0.195, -0.1007, 15.25), (0.195, -0.002281, 15.25), (0.195, -0.002281, 13.75), (0.195, -0.002281, 14.5), (0.195, -0.1007, 13.75), (0.195, -0.1007, 14.5), (-0.195, -0.1007, 14.5), (-0.195, -0.002281, 14.5), (-0.195, -0.002281, 13.75), (-0.195, -0.002281, 13.0), (-0.195, -0.002281, 15.25), (-0.195, -0.1007, 13.75), (-0.195, -0.1007, 13.0), (-0.195, -0.1007, 15.25), (-0.095, -0.271, 15.25), (-2.682e-07, -0.271, 13.0), (-2.682e-07, -0.271, 15.25), (-0.095, -0.271, 14.5), (-0.095, -0.271, 13.75), (-0.095, -0.271, 13.0), (0.095, -0.271, 13.75), (0.095, -0.271, 14.5), (0.095, -0.271, 13.0), (0.095, -0.271, 15.25), (-0.095, -0.3, 13.0), (-0.15, -0.3, 13.0), (0.15, -0.3, 15.25), (0.15, -0.3, 16.0), (-0.15, -0.3, 15.25), (-0.15, -0.3, 16.0), (-0.095, -0.3, 16.0), (0.15, -0.3, 13.75), (0.15, -0.3, 14.5), (-0.15, -0.3, 13.75), (-0.15, -0.3, 14.5), (0.095, -0.3, 16.0), (-2.682e-07, -0.3, 16.0), (0.15, -0.3, 13.0), (0.095, -0.3, 13.0), (-0.095, -0.271, 15.25), (0.095, -0.271, 13.75), (0.095, -0.271, 14.5), (-2.682e-07, -0.271, 15.25), (-0.095, -0.271, 14.5), (-0.095, -0.271, 13.75), (-0.095, -0.271, 13.0), (0.095, -0.271, 13.0), (0.095, -0.271, 15.25), (0.15, -0.3, 13.75), (0.15, -0.3, 14.5), (-0.15, -0.3, 13.75), (-0.15, -0.3, 14.5), (0.095, -0.3, 16.0), (-2.682e-07, -0.3, 16.0), (0.15, -0.3, 13.0), (0.095, -0.3, 13.0), (-0.095, -0.271, 15.25), (0.095, -0.271, 13.75), (0.095, -0.271, 14.5), (-2.682e-07, -0.271, 15.25), (-0.095, -0.271, 14.5), (-0.095, -0.271, 13.75), (-0.095, -0.271, 13.0), (0.095, -0.271, 13.0), (0.095, -0.271, 15.25), (-0.095, -0.3374, 13.0), (-0.15, -0.3374, 13.0), (0.15, -0.3374, 15.25), (0.15, -0.3374, 16.0), (-0.15, -0.3374, 15.25), (-0.15, -0.3374, 16.0), (-0.095, -0.3374, 16.0), (0.15, -0.3374, 13.75), (0.15, -0.3374, 14.5), (-0.15, -0.3374, 13.75), (-0.15, -0.3374, 14.5), (0.095, -0.3374, 16.0), (-2.682e-07, -0.3374, 16.0), (-2.682e-07, -0.3374, 15.25), (-0.095, -0.3374, 14.5), (0.15, -0.3374, 13.0), (0.095, -0.3374, 13.0), (0.095, -0.3374, 14.5), (0.095, -0.3374, 13.75), (-0.095, -0.3085, 15.25), (-0.095, -0.3374, 15.25), (-0.095, -0.3374, 13.75), (0.095, -0.3374, 15.25), (0.095, -0.3085, 13.75), (0.095, -0.3085, 14.5), (-2.682e-07, -0.3085, 15.25), (-0.095, -0.3085, 14.5), (-0.095, -0.3085, 13.75), (-0.095, -0.3085, 13.0), (0.095, -0.3085, 13.0), (0.095, -0.3085, 15.25), (-0.4427, 0.4427, 16.26), (-0.3007, 0.3007, 18.0), (0.4427, -0.4427, 16.26), (0.3007, -0.3007, 18.0), (0.2213, -0.4427, 16.26), (0.1504, -0.3007, 18.0), (0.2213, 0.4427, 16.26), (0.1504, 0.3007, 18.0), (-0.2213, -0.4427, 16.26), (-0.1504, -0.3007, 18.0), (-0.2213, 0.4427, 16.26), (-0.1504, 0.3007, 18.0), (0.3007, 0.3007, 18.0), (0.4427, 0.4427, 16.26), (-0.3007, -0.3007, 18.0), (-0.4427, -0.4427, 16.26), (-0.4204, 0.4204, 19.44), (-0.3002, 0.3002, 20.88), (0.4204, -0.4204, 19.44), (0.3002, -0.3002, 20.88), (0.2102, -0.4204, 19.44), (0.1501, -0.3002, 20.88), (0.2102, 0.4204, 19.44), (0.1501, 0.3002, 20.88), (-0.2102, -0.4204, 19.44), (-0.1501, -0.3002, 20.88), (-0.2102, 0.4204, 19.44), (-0.1501, 0.3002, 20.88), (0.3002, 0.3002, 20.88), (0.4204, 0.4204, 19.44), (-0.3002, -0.3002, 20.88), (-0.4204, -0.4204, 19.44)], [], [(127, 92, 2, 3), (5, 4, 12, 13), (0, 8, 9, 1), (92, 94, 11, 2), (2, 11, 10, 3), (93, 127, 3, 10), (4, 5, 9, 8), (66, 4, 8, 64), (96, 6, 11, 94), (6, 7, 10, 11), (7, 6, 15, 14), (95, 7, 14, 97), (67, 5, 13, 69), (16, 17, 13, 12), (70, 16, 12, 68), (100, 19, 15, 98), (19, 18, 14, 15), (18, 19, 27, 26), (75, 21, 33, 77), (99, 18, 26, 101), (71, 17, 25, 73), (17, 16, 24, 25), (20, 21, 25, 24), (74, 20, 24, 72), (104, 23, 27, 102), (23, 22, 26, 27), (79, 29, 41, 81), (21, 20, 32, 33), (22, 23, 35, 34), (103, 22, 34, 105), (28, 29, 33, 32), (78, 28, 32, 76), (108, 31, 35, 106), (31, 30, 34, 35), (38, 39, 51, 50), (29, 28, 40, 41), (30, 31, 43, 42), (107, 30, 42, 109), (36, 37, 41, 40), (82, 36, 40, 80), (112, 39, 43, 110), (39, 38, 42, 43), (45, 44, 58, 52), (111, 38, 50, 113), (83, 37, 49, 85), (37, 36, 48, 49), (44, 45, 49, 48), (125, 44, 48, 84), (123, 47, 51, 114), (47, 46, 50, 51), (46, 47, 53, 59), (126, 46, 59, 116), (121, 45, 52, 86), (630, 620, 62, 119), (54, 55, 52, 58), (88, 54, 58, 87), (118, 57, 53, 115), (57, 56, 59, 53), (119, 62, 63, 120), (624, 622, 61, 91), (622, 631, 60, 61), (620, 633, 63, 62), (628, 624, 91, 120), (60, 90, 91, 61), (55, 89, 86, 52), (117, 88, 87, 116), (631, 626, 90, 60), (123, 121, 86, 115), (44, 125, 87, 58), (45, 121, 85, 49), (36, 82, 84, 48), (37, 83, 81, 41), (28, 78, 80, 40), (29, 79, 77, 33), (20, 74, 76, 32), (21, 75, 73, 25), (16, 70, 72, 24), (17, 71, 69, 13), (4, 66, 68, 12), (5, 67, 65, 9), (8, 0, 124, 64), (1, 9, 65, 122), (0, 1, 122, 124), (7, 95, 93, 10), (6, 96, 98, 15), (18, 99, 97, 14), (23, 104, 106, 35), (19, 100, 102, 27), (22, 103, 101, 26), (31, 108, 110, 43), (30, 107, 105, 34), (38, 111, 109, 42), (39, 112, 114, 51), (46, 126, 113, 50), (47, 123, 115, 53), (56, 117, 116, 59), (633, 628, 120, 63), (90, 119, 120, 91), (89, 472, 464, 468, 118, 115, 86), (626, 630, 119, 90), (124, 122, 92, 127), (92, 148, 130, 123), (123, 130, 142, 121), (121, 142, 143, 122), (122, 143, 148, 92), (127, 126, 146, 129), (125, 124, 128, 140), (124, 127, 129, 128), (179, 141, 136, 137), (133, 143, 156, 155), (130, 148, 149, 152), (128, 179, 137, 139), (176, 129, 132, 135), (140, 128, 139, 138), (129, 146, 131, 132), (146, 145, 171, 170), (132, 131, 134, 135), (138, 139, 137, 136), (175, 133, 144, 147), (145, 176, 135, 134), (136, 141, 166, 165), (152, 149, 150, 151), (156, 153, 154, 155), (175, 147, 151, 150), (148, 175, 150, 149), (143, 142, 153, 156), (144, 133, 155, 154), (130, 152, 162, 158), (144, 154, 164, 160), (159, 160, 164, 163), (157, 158, 162, 161), (153, 142, 159, 163), (142, 144, 160, 159), (154, 153, 163, 164), (151, 147, 157, 161), (147, 130, 158, 157), (152, 151, 161, 162), (166, 167, 168, 165), (170, 171, 172, 169), (131, 146, 170, 169), (141, 140, 167, 166), (140, 138, 168, 167), (138, 136, 165, 168), (134, 131, 169, 172), (145, 134, 172, 171), (141, 179, 176, 145), (178, 177, 180, 183), (177, 176, 179, 180), (182, 181, 184, 186), (181, 178, 183, 184), (189, 185, 187, 188), (185, 182, 186, 187), (192, 190, 191, 194), (190, 189, 188, 191), (197, 193, 195, 196), (193, 192, 194, 195), (199, 198, 200, 201), (198, 197, 196, 200), (204, 202, 203, 207), (202, 199, 201, 203), (206, 205, 208, 210), (205, 204, 207, 208), (213, 209, 211, 212), (209, 206, 210, 211), (215, 214, 216, 217), (214, 213, 212, 216), (219, 218, 220, 221), (218, 215, 217, 220), (225, 222, 223, 224), (222, 219, 221, 223), (227, 226, 228, 230), (226, 225, 224, 228), (232, 229, 231, 235), (229, 227, 230, 231), (234, 233, 236, 239), (233, 232, 235, 236), (238, 237, 240, 241), (237, 234, 239, 240), (243, 242, 244, 245), (242, 238, 241, 244), (248, 246, 247, 250), (246, 243, 245, 247), (252, 249, 251, 255), (249, 248, 250, 251), (254, 253, 256, 257), (253, 252, 255, 256), (261, 258, 259, 260), (258, 254, 257, 259), (263, 262, 264, 266), (262, 261, 260, 264), (268, 265, 267, 271), (265, 263, 266, 267), (270, 269, 272, 275), (269, 268, 271, 272), (274, 273, 276, 278), (273, 270, 275, 276), (280, 277, 279, 283), (277, 274, 278, 279), (282, 281, 284, 285), (281, 280, 283, 284), (287, 286, 288, 289), (286, 282, 285, 288), (291, 290, 292, 295), (290, 287, 289, 292), (294, 293, 296, 297), (293, 291, 295, 296), (301, 298, 299, 300), (298, 294, 297, 299), (303, 302, 304, 306), (302, 301, 300, 304), (308, 305, 307, 311), (305, 303, 306, 307), (310, 309, 312, 315), (309, 308, 311, 312), (314, 313, 316, 317), (313, 310, 315, 316), (174, 173, 318, 321), (173, 175, 133, 318), (320, 319, 322, 324), (319, 174, 321, 322), (326, 323, 325, 328), (323, 320, 324, 325), (330, 327, 329, 333), (327, 326, 328, 329), (332, 331, 334, 337), (331, 330, 333, 334), (336, 335, 338, 341), (335, 332, 337, 338), (340, 339, 342, 344), (339, 336, 341, 342), (346, 343, 345, 348), (343, 340, 344, 345), (351, 347, 349, 350), (347, 346, 348, 349), (355, 352, 353, 354), (352, 351, 350, 353), (359, 356, 357, 358), (356, 355, 354, 357), (362, 360, 361, 365), (360, 359, 358, 361), (364, 363, 366, 369), (363, 362, 365, 366), (368, 367, 370, 371), (367, 364, 369, 370), (373, 372, 374, 376), (372, 368, 371, 374), (378, 375, 377, 381), (375, 373, 376, 377), (380, 379, 382, 385), (379, 378, 381, 382), (384, 383, 386, 389), (383, 380, 385, 386), (388, 387, 390, 392), (387, 384, 389, 390), (395, 391, 393, 394), (391, 388, 392, 393), (398, 396, 397, 400), (396, 395, 394, 397), (402, 399, 401, 404), (399, 398, 400, 401), (406, 403, 405, 408), (403, 402, 404, 405), (411, 407, 409, 410), (407, 406, 408, 409), (414, 412, 413, 416), (412, 411, 410, 413), (418, 415, 417, 420), (415, 414, 416, 417), (422, 419, 421, 425), (419, 418, 420, 421), (424, 423, 426, 427), (423, 422, 425, 426), (431, 428, 429, 430), (428, 424, 427, 429), (434, 432, 433, 437), (432, 431, 430, 433), (436, 435, 438, 440), (435, 434, 437, 438), (442, 439, 441, 444), (439, 436, 440, 441), (446, 443, 445, 448), (443, 442, 444, 445), (451, 447, 449, 450), (447, 446, 448, 449), (453, 452, 454, 455), (452, 451, 450, 454), (88, 117, 463, 461), (57, 118, 474, 466, 470, 462, 459), (54, 88, 461, 457), (526, 525, 551, 552), (56, 57, 459, 456), (55, 54, 457, 458), (89, 55, 458, 460, 469, 465, 473), (117, 56, 456, 463), (525, 524, 550, 551), (490, 489, 514, 515), (460, 475, 542, 534), (495, 501, 483, 484), (502, 492, 488, 498), (527, 529, 553, 547), (474, 118, 532, 540), (521, 523, 549, 546), (118, 468, 531, 532), (529, 472, 545, 553), (462, 470, 535, 536), (493, 494, 513, 520), (89, 473, 538, 544), (490, 485, 486, 489), (485, 499, 503, 486), (484, 483, 499, 485), (487, 484, 485, 490), (489, 486, 488, 491), (486, 503, 498, 488), (492, 493, 491, 488), (491, 493, 520, 517), (497, 495, 484, 487), (526, 522, 495, 497), (525, 526, 497, 496), (529, 527, 500, 501), (523, 521, 493, 492), (521, 524, 494, 493), (528, 530, 502, 504), (527, 528, 504, 500), (530, 523, 492, 502), (522, 529, 501, 495), (524, 525, 496, 494), (483, 501, 505, 506), (503, 499, 509, 510), (498, 503, 510, 508), (511, 512, 510, 509), (512, 507, 508, 510), (505, 511, 509, 506), (500, 504, 512, 511), (501, 500, 511, 505), (499, 483, 506, 509), (502, 498, 508, 507), (504, 502, 507, 512), (513, 518, 515, 514), (520, 513, 514, 517), (518, 519, 516, 515), (497, 487, 516, 519), (494, 496, 518, 513), (489, 491, 517, 514), (487, 490, 515, 516), (496, 497, 519, 518), (524, 521, 546, 550), (464, 472, 529, 522), (472, 89, 544, 545), (530, 528, 548, 554), (475, 467, 543, 542), (469, 460, 534, 533), (467, 471, 537, 543), (528, 527, 547, 548), (471, 462, 536, 537), (468, 464, 522, 526), (548, 547, 564, 565), (545, 544, 561, 562), (538, 539, 556, 555), (549, 554, 571, 566), (543, 537, 476, 560), (537, 536, 477, 476), (551, 550, 567, 568), (535, 541, 558, 478), (552, 551, 568, 569), (536, 535, 478, 477), (539, 533, 480, 556), (547, 553, 570, 564), (533, 534, 479, 480), (553, 545, 562, 570), (546, 549, 566, 563), (534, 542, 559, 479), (532, 531, 482, 481), (531, 552, 569, 482), (465, 469, 533, 539), (473, 465, 539, 538), (523, 530, 554, 549), (470, 466, 541, 535), (468, 526, 552, 531), (466, 474, 540, 541), (479, 559, 583, 575), (481, 482, 572, 573), (482, 569, 600, 572), (567, 563, 591, 598), (557, 481, 573, 581), (559, 560, 584, 583), (571, 565, 596, 602), (561, 555, 579, 587), (558, 557, 581, 582), (565, 564, 595, 596), (562, 561, 587, 588), (555, 556, 580, 579), (566, 571, 602, 597), (560, 476, 578, 584), (476, 477, 577, 578), (568, 567, 598, 599), (478, 558, 582, 576), (569, 568, 599, 600), (541, 540, 557, 558), (544, 538, 555, 561), (554, 548, 565, 571), (542, 543, 560, 559), (540, 532, 481, 557), (550, 546, 563, 567), (594, 574, 575, 583), (592, 585, 584, 578), (590, 579, 580, 589), (588, 587, 579, 590), (581, 593, 586, 582), (573, 572, 593, 581), (576, 592, 578, 577), (582, 586, 592, 576), (585, 594, 583, 584), (589, 580, 574, 594), (586, 593, 599, 598), (594, 585, 597, 602), (590, 589, 596, 595), (589, 594, 602, 596), (592, 586, 598, 591), (585, 592, 591, 597), (588, 590, 595, 601), (593, 572, 600, 599), (563, 566, 597, 591), (570, 562, 588, 601), (480, 479, 575, 574), (564, 570, 601, 595), (556, 480, 574, 580), (477, 478, 576, 577), (461, 463, 613, 609), (609, 613, 614, 610), (459, 462, 611, 618), (618, 611, 612, 617), (457, 461, 609, 616), (616, 609, 610, 615), (462, 471, 467, 475, 460, 607, 611), (611, 607, 608, 612), (456, 459, 618, 603), (603, 618, 617, 604), (458, 457, 616, 605), (605, 616, 615, 606), (460, 458, 605, 607), (607, 605, 606, 608), (463, 456, 603, 613), (613, 603, 604, 614), (610, 614, 629, 625), (625, 629, 630, 626), (617, 612, 627, 634), (634, 627, 628, 633), (615, 610, 625, 632), (632, 625, 626, 631), (612, 608, 623, 627), (627, 623, 624, 628), (604, 617, 634, 619), (619, 634, 633, 620), (606, 615, 632, 621), (621, 632, 631, 622), (608, 606, 621, 623), (623, 621, 622, 624), (614, 604, 619, 629), (629, 619, 620, 630)])
me_cube.materials.append(mat_material)
me_cube.use_remesh_preserve_volume = False
me_cube.use_remesh_preserve_attributes = False
me_cube.use_mirror_vertex_groups = False
me_cube.update()

# ---- objects
ob_pyramic_002 = bpy.data.objects.new('Pyramic.002', me_cube_002)
ob_pyramic_001 = bpy.data.objects.new('Pyramic.001', me_cube_001)
ob_pyramic = bpy.data.objects.new('Pyramic', me_cube)
ob_lamp = bpy.data.objects.new('Lamp', light_lamp)
ob_camera = bpy.data.objects.new('Camera', cam_camera)

# ---- transforms, parenting, visibility, modifiers, constraints
ob_pyramic_002.location = (-35.59, -5.194, 0.5)
ob_pyramic_002.scale = (10.0, 10.0, 0.5)
ob_pyramic_002.lock_rotations_4d = False
ob_pyramic_002.empty_display_type = 'ARROWS'
ob_pyramic_002.lineart.crease_threshold = 0.0
ob_pyramic_001.location = (-40.31, 50.01, 0.5)
ob_pyramic_001.scale = (10.0, 10.0, 0.5)
ob_pyramic_001.lock_rotations_4d = False
ob_pyramic_001.empty_display_type = 'ARROWS'
ob_pyramic_001.lineart.crease_threshold = 0.0
ob_pyramic.location = (-3.853, -5.873, 0.5)
ob_pyramic.scale = (10.0, 10.0, 0.5)
ob_pyramic.lock_rotations_4d = False
ob_pyramic.empty_display_type = 'ARROWS'
ob_pyramic.lineart.crease_threshold = 0.0
ob_lamp.location = (4.076, 1.005, 5.904)
ob_lamp.rotation_euler = (0.6503, 0.05522, 1.866)
ob_lamp.lock_rotations_4d = False
ob_lamp.empty_display_type = 'ARROWS'
ob_lamp.color = (0.0, 0.0, 0.0, 0.0)
ob_lamp.lineart.crease_threshold = 0.0
ob_camera.location = (7.481, -6.508, 5.344)
ob_camera.rotation_euler = (1.109, 0.0, 0.8149)
ob_camera.lock_rotations_4d = False
ob_camera.empty_display_type = 'ARROWS'
ob_camera.color = (0.0, 0.0, 0.0, 0.0)
ob_camera.display_type = 'WIRE'
ob_camera.lineart.crease_threshold = 0.0

# ---- collection membership
col_collection_1.objects.link(ob_pyramic_002)
col_collection_1.objects.link(ob_pyramic_001)
col_collection_1.objects.link(ob_pyramic)
col_collection_1.objects.link(ob_lamp)
col_collection_1.objects.link(ob_camera)

# ---- scene / render settings (as saved in the file)
scene.camera = ob_camera
scene.frame_start = 1; scene.frame_end = 250; scene.frame_set(94)
scene.render.engine = 'BLENDER_EEVEE_NEXT'
scene.render.resolution_percentage = 50
scene.render.dither_intensity = 0.0
scene.cycles.use_denoising = False
scene.cycles.samples = 128
scene.cycles.sampling_pattern = 'TABULATED_SOBOL'
scene.cycles.use_adaptive_sampling = False
scene.cycles.use_light_tree = False
scene.cycles.blur_glossy = 0.0
scene.cycles.sample_clamp_indirect = 0.0
scene.view_settings.view_transform = 'Standard'
bpy.context.view_layer.update()
